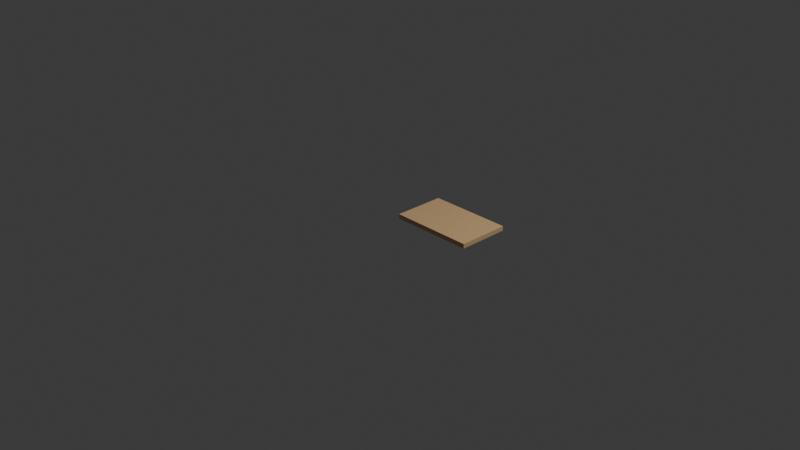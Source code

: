 # Source: Table_Top.blend  (saved by Blender 4.0.36; exported with 4.5.12 LTS)
import bpy
from mathutils import Matrix  # noqa: F401  (used for matrix-valued properties, if any)

bpy.ops.wm.read_factory_settings(use_empty=True)
scene = bpy.context.scene
scene.name = 'Scene'

# ---- collections
col_collection = bpy.data.collections.new('Collection'); scene.collection.children.link(col_collection)
col_skp_imported_data = bpy.data.collections.new('SKP Imported Data'); scene.collection.children.link(col_skp_imported_data)
col_skp_scenes__as_cameras = bpy.data.collections.new('SKP Scenes (as Cameras)'); col_skp_imported_data.children.link(col_skp_scenes__as_cameras)
col_skp_components = bpy.data.collections.new('SKP Components'); col_skp_imported_data.children.link(col_skp_components)
col_skp_components.hide_viewport = True
col_skp_mesh_objects = bpy.data.collections.new('SKP Mesh Objects'); col_skp_imported_data.children.link(col_skp_mesh_objects)

# ---- materials (node trees are filled in below, after node groups)
mat_0131_silver = bpy.data.materials.new('[0131_Silver]')
mat_0131_silver.diffuse_color = (0.5356, 0.5356, 0.5356, 1.0)
mat_0036_burlywood = bpy.data.materials.new('[0036_BurlyWood]')
mat_0036_burlywood.diffuse_color = (0.7372, 0.4878, 0.2468, 1.0)
mat_0034_wheat = bpy.data.materials.new('[0034_Wheat]')
mat_0034_wheat.diffuse_color = (0.9158, 0.7372, 0.4591, 1.0)

# ---- material node trees
mat_0131_silver.use_nodes = True; mat_0131_silver.node_tree.nodes.clear()
_N = mat_0131_silver.node_tree.nodes; _L = mat_0131_silver.node_tree.links
n0 = _N.new('ShaderNodeBsdfPrincipled'); n0.name = 'Principled BSDF'; n0.location = (10, 300)
n0.inputs[0].default_value = (0.5356, 0.5356, 0.5356, 1.0)
n0.inputs[3].default_value = 1.45
n1 = _N.new('ShaderNodeOutputMaterial'); n1.name = 'Material Output'; n1.location = (300, 300)
_L.new(n0.outputs[0], n1.inputs[0])
n1.is_active_output = True
mat_0036_burlywood.use_nodes = True; mat_0036_burlywood.node_tree.nodes.clear()
_N = mat_0036_burlywood.node_tree.nodes; _L = mat_0036_burlywood.node_tree.links
n0 = _N.new('ShaderNodeBsdfPrincipled'); n0.name = 'Principled BSDF'; n0.location = (10, 300)
n0.inputs[0].default_value = (0.7372, 0.4878, 0.2468, 1.0)
n0.inputs[3].default_value = 1.45
n1 = _N.new('ShaderNodeOutputMaterial'); n1.name = 'Material Output'; n1.location = (300, 300)
_L.new(n0.outputs[0], n1.inputs[0])
n1.is_active_output = True
mat_0034_wheat.use_nodes = True; mat_0034_wheat.node_tree.nodes.clear()
_N = mat_0034_wheat.node_tree.nodes; _L = mat_0034_wheat.node_tree.links
n0 = _N.new('ShaderNodeBsdfPrincipled'); n0.name = 'Principled BSDF'; n0.location = (10, 300)
n0.inputs[0].default_value = (0.9158, 0.7372, 0.4591, 1.0)
n0.inputs[3].default_value = 1.45
n1 = _N.new('ShaderNodeOutputMaterial'); n1.name = 'Material Output'; n1.location = (300, 300)
_L.new(n0.outputs[0], n1.inputs[0])
n1.is_active_output = True

# ---- world
world_world = bpy.data.worlds.new('World'); scene.world = world_world
world_world.use_nodes = True; world_world.node_tree.nodes.clear()
_N = world_world.node_tree.nodes; _L = world_world.node_tree.links
n0 = _N.new('ShaderNodeOutputWorld'); n0.name = 'World Output'; n0.location = (300, 300)
n1 = _N.new('ShaderNodeBackground'); n1.name = 'Background'; n1.location = (10, 300)
n1.inputs[0].default_value = (0.05088, 0.05088, 0.05088, 1.0)
_L.new(n1.outputs[0], n0.inputs[0])
n0.is_active_output = True
world_world.color = (0.05088, 0.05088, 0.05088)
world_world.use_sun_shadow = False
world_world.sun_shadow_jitter_overblur = 0.0

# ---- cameras
cam_camera = bpy.data.cameras.new('Camera')
cam_camera.clip_end = 100.0
cam_camera.ortho_scale = 7.314

# ---- lights
light_light = bpy.data.lights.new('Light', 'POINT')
light_light.transmission_factor = 0.0
light_light.use_soft_falloff = False
light_light.energy = 1000.0
light_light.shadow_soft_size = 0.1
light_light.shadow_maximum_resolution = 0.006
light_light.use_absolute_resolution = True

# ---- meshes
me_c_couchtisch = bpy.data.meshes.new('C-Couchtisch')
me_c_couchtisch.from_pydata([(0.0, 0.0, 0.001393), (0.0, 0.56, 0.001393), (0.902, 0.0, 0.4), (0.902, 0.56, 0.001393), (0.0, 0.56, 0.05139), (0.0, 0.0, 0.001393), (0.902, 0.0, 0.001393), (0.902, 0.56, 0.001393), (0.0, 0.56, 0.05139), (0.902, 0.56, 0.05139), (0.0, 0.0, 0.05139), (0.902, 0.0, 0.05139)], [], [(7, 6, 5, 0, 1, 3), (4, 3, 1), (0, 4, 1), (7, 8, 9), (8, 5, 10), (11, 5, 6), (5, 11, 10), (7, 11, 6), (11, 7, 9), (11, 8, 10), (8, 11, 9)])
me_c_couchtisch.polygons.foreach_set('material_index', [1, 1, 1, 1, 1, 1, 1, 1, 1, 1, 1])
me_c_couchtisch.materials.append(mat_0131_silver)
me_c_couchtisch.materials.append(mat_0036_burlywood)
me_c_couchtisch.materials.append(mat_0034_wheat)
me_c_couchtisch.update()

# ---- objects
ob_light = bpy.data.objects.new('Light', light_light)
ob_camera = bpy.data.objects.new('Camera', cam_camera)
ob_loose_entity = bpy.data.objects.new('_(Loose Entity)', None)
ob_c_couchtisch = bpy.data.objects.new('C-Couchtisch', me_c_couchtisch)

# ---- transforms, parenting, visibility, modifiers, constraints
ob_light.location = (4.076, 1.005, 5.904)
ob_light.rotation_euler = (0.6503, 0.05522, 1.866)
ob_light.lock_rotations_4d = False
ob_light.empty_display_type = 'ARROWS'
ob_light.color = (0.0, 0.0, 0.0, 0.0)
ob_light.lineart.crease_threshold = 0.0
ob_camera.location = (7.359, -6.926, 4.958)
ob_camera.rotation_euler = (1.109, 0.0, 0.8149)
ob_camera.lock_rotations_4d = False
ob_camera.empty_display_type = 'ARROWS'
ob_camera.color = (0.0, 0.0, 0.0, 0.0)
ob_camera.display_type = 'WIRE'
ob_camera.lineart.crease_threshold = 0.0
ob_loose_entity.location = (0.0, 0.0, 0.0)
ob_loose_entity.rotation_mode = 'QUATERNION'
ob_loose_entity.rotation_quaternion = (1.0, 0.0, 0.0, 0.0)
ob_c_couchtisch.location = (0.0, 0.0, -4.512e-17)

# ---- collection membership
col_collection.objects.link(ob_light)
col_collection.objects.link(ob_camera)
col_skp_mesh_objects.objects.link(ob_loose_entity)
col_skp_mesh_objects.objects.link(ob_c_couchtisch)
def _layer_coll(name, lc=None):
    lc = lc or bpy.context.view_layer.layer_collection
    for c in lc.children:
        if c.name == name: return c
        r = _layer_coll(name, c)
        if r: return r
_layer_coll('SKP Components').exclude = True

# ---- scene / render settings (as saved in the file)
scene.camera = ob_camera
scene.frame_start = 1; scene.frame_end = 250; scene.frame_set(1)
scene.render.engine = 'CYCLES'
scene.cycles.sampling_pattern = 'TABULATED_SOBOL'
bpy.context.view_layer.update()
